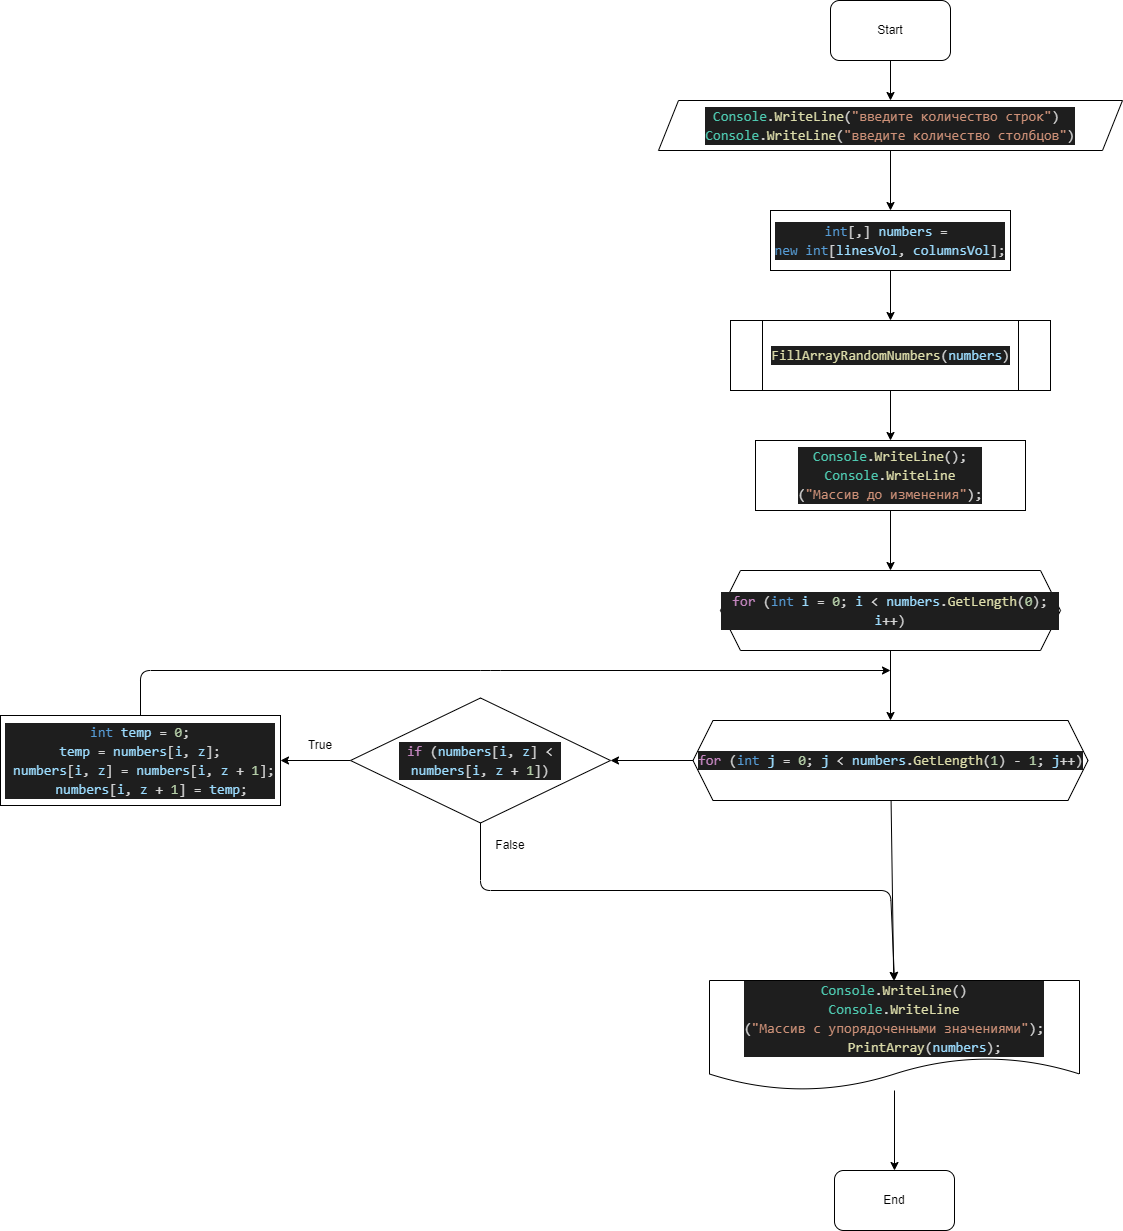

The diagram above was exported from draw.io. Its source (the exported page's mxGraphModel, read from the mxfile embedded in the PNG):
<mxGraphModel dx="2532" dy="675" grid="1" gridSize="10" guides="1" tooltips="1" connect="1" arrows="1" fold="1" page="1" pageScale="1" pageWidth="827" pageHeight="1169" math="0" shadow="0">
  <root>
    <mxCell id="0" />
    <mxCell id="1" parent="0" />
    <mxCell id="5" value="" style="edgeStyle=none;html=1;" edge="1" parent="1" source="2" target="3">
      <mxGeometry relative="1" as="geometry" />
    </mxCell>
    <mxCell id="2" value="Start" style="rounded=1;whiteSpace=wrap;html=1;" vertex="1" parent="1">
      <mxGeometry x="350" y="40" width="120" height="60" as="geometry" />
    </mxCell>
    <mxCell id="7" value="" style="edgeStyle=none;html=1;" edge="1" parent="1" source="3" target="6">
      <mxGeometry relative="1" as="geometry" />
    </mxCell>
    <mxCell id="3" value="&lt;div style=&quot;color: rgb(212 , 212 , 212) ; background-color: rgb(30 , 30 , 30) ; font-family: &amp;#34;consolas&amp;#34; , &amp;#34;courier new&amp;#34; , monospace ; font-size: 14px ; line-height: 19px&quot;&gt;&lt;div&gt;&lt;span style=&quot;font-family: &amp;#34;consolas&amp;#34; , &amp;#34;courier new&amp;#34; , monospace ; color: rgb(78 , 201 , 176)&quot;&gt;Console&lt;/span&gt;&lt;span style=&quot;font-family: &amp;#34;consolas&amp;#34; , &amp;#34;courier new&amp;#34; , monospace&quot;&gt;.&lt;/span&gt;&lt;span style=&quot;font-family: &amp;#34;consolas&amp;#34; , &amp;#34;courier new&amp;#34; , monospace ; color: rgb(220 , 220 , 170)&quot;&gt;WriteLine&lt;/span&gt;&lt;span style=&quot;font-family: &amp;#34;consolas&amp;#34; , &amp;#34;courier new&amp;#34; , monospace&quot;&gt;(&lt;/span&gt;&lt;span style=&quot;font-family: &amp;#34;consolas&amp;#34; , &amp;#34;courier new&amp;#34; , monospace ; color: rgb(206 , 145 , 120)&quot;&gt;&quot;введите количество строк&quot;&lt;/span&gt;&lt;span style=&quot;font-family: &amp;#34;consolas&amp;#34; , &amp;#34;courier new&amp;#34; , monospace&quot;&gt;)&lt;/span&gt;&amp;nbsp;&lt;/div&gt;&lt;div&gt;&lt;span style=&quot;font-family: &amp;#34;consolas&amp;#34; , &amp;#34;courier new&amp;#34; , monospace ; color: rgb(78 , 201 , 176)&quot;&gt;Console&lt;/span&gt;&lt;span style=&quot;font-family: &amp;#34;consolas&amp;#34; , &amp;#34;courier new&amp;#34; , monospace&quot;&gt;.&lt;/span&gt;&lt;span style=&quot;font-family: &amp;#34;consolas&amp;#34; , &amp;#34;courier new&amp;#34; , monospace ; color: rgb(220 , 220 , 170)&quot;&gt;WriteLine&lt;/span&gt;&lt;span style=&quot;font-family: &amp;#34;consolas&amp;#34; , &amp;#34;courier new&amp;#34; , monospace&quot;&gt;(&lt;/span&gt;&lt;span style=&quot;font-family: &amp;#34;consolas&amp;#34; , &amp;#34;courier new&amp;#34; , monospace ; color: rgb(206 , 145 , 120)&quot;&gt;&quot;введите количество столбцов&quot;&lt;/span&gt;&lt;span style=&quot;font-family: &amp;#34;consolas&amp;#34; , &amp;#34;courier new&amp;#34; , monospace&quot;&gt;)&lt;/span&gt;&lt;/div&gt;&lt;/div&gt;" style="shape=parallelogram;perimeter=parallelogramPerimeter;whiteSpace=wrap;html=1;fixedSize=1;" vertex="1" parent="1">
      <mxGeometry x="178" y="140" width="464" height="50" as="geometry" />
    </mxCell>
    <mxCell id="31" value="" style="edgeStyle=none;html=1;" edge="1" parent="1" source="4" target="30">
      <mxGeometry relative="1" as="geometry" />
    </mxCell>
    <mxCell id="4" value="&lt;div style=&quot;color: rgb(212 , 212 , 212) ; background-color: rgb(30 , 30 , 30) ; font-family: &amp;#34;consolas&amp;#34; , &amp;#34;courier new&amp;#34; , monospace ; font-size: 14px ; line-height: 19px&quot;&gt;&lt;div&gt;&lt;span style=&quot;color: #4ec9b0&quot;&gt;Console&lt;/span&gt;.&lt;span style=&quot;color: #dcdcaa&quot;&gt;WriteLine&lt;/span&gt;()&lt;/div&gt;&lt;div&gt;&lt;span style=&quot;color: rgb(78 , 201 , 176)&quot;&gt;Console&lt;/span&gt;.&lt;span style=&quot;color: rgb(220 , 220 , 170)&quot;&gt;WriteLine&lt;/span&gt;&lt;/div&gt;&lt;div&gt;(&lt;span style=&quot;color: #ce9178&quot;&gt;&quot;Массив с упорядоченными значениями&quot;&lt;/span&gt;);&lt;/div&gt;&lt;div&gt;&amp;nbsp; &amp;nbsp; &amp;nbsp; &amp;nbsp; &lt;span style=&quot;color: #dcdcaa&quot;&gt;PrintArray&lt;/span&gt;(&lt;span style=&quot;color: #9cdcfe&quot;&gt;numbers&lt;/span&gt;);&lt;/div&gt;&lt;/div&gt;" style="shape=document;whiteSpace=wrap;html=1;boundedLbl=1;" vertex="1" parent="1">
      <mxGeometry x="229" y="1020" width="370" height="110" as="geometry" />
    </mxCell>
    <mxCell id="9" value="" style="edgeStyle=none;html=1;" edge="1" parent="1" source="6" target="8">
      <mxGeometry relative="1" as="geometry" />
    </mxCell>
    <mxCell id="6" value="&lt;div style=&quot;color: rgb(212 , 212 , 212) ; background-color: rgb(30 , 30 , 30) ; font-family: &amp;#34;consolas&amp;#34; , &amp;#34;courier new&amp;#34; , monospace ; font-size: 14px ; line-height: 19px&quot;&gt;&lt;span style=&quot;color: #569cd6&quot;&gt;int&lt;/span&gt;[,] &lt;span style=&quot;color: #9cdcfe&quot;&gt;numbers&lt;/span&gt; =&amp;nbsp;&lt;/div&gt;&lt;div style=&quot;color: rgb(212 , 212 , 212) ; background-color: rgb(30 , 30 , 30) ; font-family: &amp;#34;consolas&amp;#34; , &amp;#34;courier new&amp;#34; , monospace ; font-size: 14px ; line-height: 19px&quot;&gt;&lt;span style=&quot;color: #569cd6&quot;&gt;new&lt;/span&gt; &lt;span style=&quot;color: #569cd6&quot;&gt;int&lt;/span&gt;[&lt;span style=&quot;color: #9cdcfe&quot;&gt;linesVol&lt;/span&gt;, &lt;span style=&quot;color: #9cdcfe&quot;&gt;columnsVol&lt;/span&gt;];&lt;/div&gt;" style="rounded=0;whiteSpace=wrap;html=1;" vertex="1" parent="1">
      <mxGeometry x="290" y="250" width="240" height="60" as="geometry" />
    </mxCell>
    <mxCell id="11" value="" style="edgeStyle=none;html=1;" edge="1" parent="1" source="8" target="10">
      <mxGeometry relative="1" as="geometry" />
    </mxCell>
    <mxCell id="8" value="&lt;div style=&quot;color: rgb(212 , 212 , 212) ; background-color: rgb(30 , 30 , 30) ; font-family: &amp;#34;consolas&amp;#34; , &amp;#34;courier new&amp;#34; , monospace ; font-size: 14px ; line-height: 19px&quot;&gt;&lt;span style=&quot;color: #dcdcaa&quot;&gt;FillArrayRandomNumbers&lt;/span&gt;(&lt;span style=&quot;color: #9cdcfe&quot;&gt;numbers&lt;/span&gt;)&lt;/div&gt;" style="shape=process;whiteSpace=wrap;html=1;backgroundOutline=1;" vertex="1" parent="1">
      <mxGeometry x="250" y="360" width="320" height="70" as="geometry" />
    </mxCell>
    <mxCell id="13" value="" style="edgeStyle=none;html=1;" edge="1" parent="1" source="10" target="12">
      <mxGeometry relative="1" as="geometry" />
    </mxCell>
    <mxCell id="10" value="&lt;div style=&quot;color: rgb(212 , 212 , 212) ; background-color: rgb(30 , 30 , 30) ; font-family: &amp;#34;consolas&amp;#34; , &amp;#34;courier new&amp;#34; , monospace ; font-size: 14px ; line-height: 19px&quot;&gt;&lt;div&gt;&lt;span style=&quot;color: #4ec9b0&quot;&gt;Console&lt;/span&gt;.&lt;span style=&quot;color: #dcdcaa&quot;&gt;WriteLine&lt;/span&gt;();&lt;/div&gt;&lt;div&gt;&lt;span style=&quot;color: rgb(78 , 201 , 176)&quot;&gt;Console&lt;/span&gt;.&lt;span style=&quot;color: rgb(220 , 220 , 170)&quot;&gt;WriteLine&lt;/span&gt;&lt;/div&gt;&lt;div&gt;(&lt;span style=&quot;color: #ce9178&quot;&gt;&quot;Массив до изменения&quot;&lt;/span&gt;);&lt;/div&gt;&lt;/div&gt;" style="rounded=0;whiteSpace=wrap;html=1;" vertex="1" parent="1">
      <mxGeometry x="275" y="480" width="270" height="70" as="geometry" />
    </mxCell>
    <mxCell id="18" value="" style="edgeStyle=none;html=1;" edge="1" parent="1" source="12" target="15">
      <mxGeometry relative="1" as="geometry" />
    </mxCell>
    <mxCell id="12" value="&lt;div style=&quot;color: rgb(212 , 212 , 212) ; background-color: rgb(30 , 30 , 30) ; font-family: &amp;#34;consolas&amp;#34; , &amp;#34;courier new&amp;#34; , monospace ; font-size: 14px ; line-height: 19px&quot;&gt;&lt;span style=&quot;color: #c586c0&quot;&gt;for&lt;/span&gt; (&lt;span style=&quot;color: #569cd6&quot;&gt;int&lt;/span&gt; &lt;span style=&quot;color: #9cdcfe&quot;&gt;i&lt;/span&gt; = &lt;span style=&quot;color: #b5cea8&quot;&gt;0&lt;/span&gt;; &lt;span style=&quot;color: #9cdcfe&quot;&gt;i&lt;/span&gt; &amp;lt; &lt;span style=&quot;color: #9cdcfe&quot;&gt;numbers&lt;/span&gt;.&lt;span style=&quot;color: #dcdcaa&quot;&gt;GetLength&lt;/span&gt;(&lt;span style=&quot;color: #b5cea8&quot;&gt;0&lt;/span&gt;); &lt;span style=&quot;color: #9cdcfe&quot;&gt;i&lt;/span&gt;++)&lt;/div&gt;" style="shape=hexagon;perimeter=hexagonPerimeter2;whiteSpace=wrap;html=1;fixedSize=1;" vertex="1" parent="1">
      <mxGeometry x="240" y="610" width="340" height="80" as="geometry" />
    </mxCell>
    <mxCell id="20" value="" style="edgeStyle=none;html=1;" edge="1" parent="1" source="15" target="19">
      <mxGeometry relative="1" as="geometry" />
    </mxCell>
    <mxCell id="28" style="edgeStyle=none;html=1;" edge="1" parent="1" source="15" target="4">
      <mxGeometry relative="1" as="geometry">
        <mxPoint x="410.00000000000045" y="1010" as="targetPoint" />
      </mxGeometry>
    </mxCell>
    <mxCell id="15" value="&lt;div style=&quot;color: rgb(212 , 212 , 212) ; background-color: rgb(30 , 30 , 30) ; font-family: &amp;#34;consolas&amp;#34; , &amp;#34;courier new&amp;#34; , monospace ; font-size: 14px ; line-height: 19px&quot;&gt;&lt;div style=&quot;font-family: &amp;#34;consolas&amp;#34; , &amp;#34;courier new&amp;#34; , monospace ; line-height: 19px&quot;&gt;&lt;span style=&quot;color: #c586c0&quot;&gt;for&lt;/span&gt;&amp;nbsp;(&lt;span style=&quot;color: #569cd6&quot;&gt;int&lt;/span&gt; &lt;span style=&quot;color: #9cdcfe&quot;&gt;j&lt;/span&gt; = &lt;span style=&quot;color: #b5cea8&quot;&gt;0&lt;/span&gt;; &lt;span style=&quot;color: #9cdcfe&quot;&gt;j&lt;/span&gt; &amp;lt; &lt;span style=&quot;color: #9cdcfe&quot;&gt;numbers&lt;/span&gt;.&lt;span style=&quot;color: #dcdcaa&quot;&gt;GetLength&lt;/span&gt;(&lt;span style=&quot;color: #b5cea8&quot;&gt;1&lt;/span&gt;) - &lt;span style=&quot;color: #b5cea8&quot;&gt;1&lt;/span&gt;; &lt;span style=&quot;color: #9cdcfe&quot;&gt;j&lt;/span&gt;++)&lt;/div&gt;&lt;/div&gt;" style="shape=hexagon;perimeter=hexagonPerimeter2;whiteSpace=wrap;html=1;fixedSize=1;" vertex="1" parent="1">
      <mxGeometry x="212.5" y="760" width="395" height="80" as="geometry" />
    </mxCell>
    <mxCell id="23" value="" style="edgeStyle=none;html=1;entryX=0.5;entryY=0;entryDx=0;entryDy=0;" edge="1" parent="1" source="19" target="4">
      <mxGeometry relative="1" as="geometry">
        <mxPoint x="410" y="730" as="targetPoint" />
        <Array as="points">
          <mxPoint y="930" />
          <mxPoint x="410" y="930" />
        </Array>
      </mxGeometry>
    </mxCell>
    <mxCell id="26" style="edgeStyle=none;html=1;entryX=1;entryY=0.5;entryDx=0;entryDy=0;" edge="1" parent="1" source="19" target="24">
      <mxGeometry relative="1" as="geometry" />
    </mxCell>
    <mxCell id="19" value="&lt;div style=&quot;color: rgb(212 , 212 , 212) ; background-color: rgb(30 , 30 , 30) ; font-family: &amp;#34;consolas&amp;#34; , &amp;#34;courier new&amp;#34; , monospace ; font-size: 14px ; line-height: 19px&quot;&gt;&amp;nbsp;&lt;span style=&quot;color: #c586c0&quot;&gt;if&lt;/span&gt; (&lt;span style=&quot;color: #9cdcfe&quot;&gt;numbers&lt;/span&gt;[&lt;span style=&quot;color: #9cdcfe&quot;&gt;i&lt;/span&gt;, &lt;span style=&quot;color: #9cdcfe&quot;&gt;z&lt;/span&gt;] &amp;lt;&amp;nbsp;&lt;/div&gt;&lt;div style=&quot;color: rgb(212 , 212 , 212) ; background-color: rgb(30 , 30 , 30) ; font-family: &amp;#34;consolas&amp;#34; , &amp;#34;courier new&amp;#34; , monospace ; font-size: 14px ; line-height: 19px&quot;&gt;&lt;span style=&quot;color: rgb(156 , 220 , 254)&quot;&gt;numbers&lt;/span&gt;[&lt;span style=&quot;color: rgb(156 , 220 , 254)&quot;&gt;i&lt;/span&gt;, &lt;span style=&quot;color: rgb(156 , 220 , 254)&quot;&gt;z&lt;/span&gt; + &lt;span style=&quot;color: rgb(181 , 206 , 168)&quot;&gt;1&lt;/span&gt;])&lt;/div&gt;" style="rhombus;whiteSpace=wrap;html=1;" vertex="1" parent="1">
      <mxGeometry x="-130" y="737.5" width="260" height="125" as="geometry" />
    </mxCell>
    <mxCell id="21" value="True" style="text;html=1;strokeColor=none;fillColor=none;align=center;verticalAlign=middle;whiteSpace=wrap;rounded=0;" vertex="1" parent="1">
      <mxGeometry x="-190" y="770" width="60" height="30" as="geometry" />
    </mxCell>
    <mxCell id="27" style="edgeStyle=none;html=1;" edge="1" parent="1" source="24">
      <mxGeometry relative="1" as="geometry">
        <mxPoint x="410" y="710" as="targetPoint" />
        <Array as="points">
          <mxPoint x="-340" y="710" />
          <mxPoint x="10" y="710" />
        </Array>
      </mxGeometry>
    </mxCell>
    <mxCell id="24" value="&lt;div style=&quot;background-color: rgb(30 , 30 , 30) ; font-family: &amp;#34;consolas&amp;#34; , &amp;#34;courier new&amp;#34; , monospace ; font-size: 14px ; line-height: 19px&quot;&gt;&lt;div&gt;&lt;span style=&quot;color: rgb(86 , 156 , 214)&quot;&gt;int&lt;/span&gt; &lt;span style=&quot;color: rgb(156 , 220 , 254)&quot;&gt;temp&lt;/span&gt;&lt;font color=&quot;#d4d4d4&quot;&gt; = &lt;/font&gt;&lt;span style=&quot;color: rgb(181 , 206 , 168)&quot;&gt;0&lt;/span&gt;&lt;font color=&quot;#d4d4d4&quot;&gt;;&lt;/font&gt;&lt;/div&gt;&lt;div&gt;&lt;span style=&quot;color: rgb(156 , 220 , 254)&quot;&gt;temp&lt;/span&gt;&lt;font color=&quot;#d4d4d4&quot;&gt; = &lt;/font&gt;&lt;span style=&quot;color: rgb(156 , 220 , 254)&quot;&gt;numbers&lt;/span&gt;&lt;font color=&quot;#d4d4d4&quot;&gt;[&lt;/font&gt;&lt;span style=&quot;color: rgb(156 , 220 , 254)&quot;&gt;i&lt;/span&gt;&lt;font color=&quot;#d4d4d4&quot;&gt;, &lt;/font&gt;&lt;span style=&quot;color: rgb(156 , 220 , 254)&quot;&gt;z&lt;/span&gt;&lt;font color=&quot;#d4d4d4&quot;&gt;];&lt;/font&gt;&lt;/div&gt;&lt;div style=&quot;color: rgb(212 , 212 , 212)&quot;&gt;&amp;nbsp;&lt;span style=&quot;color: #9cdcfe&quot;&gt;numbers&lt;/span&gt;[&lt;span style=&quot;color: #9cdcfe&quot;&gt;i&lt;/span&gt;, &lt;span style=&quot;color: #9cdcfe&quot;&gt;z&lt;/span&gt;] = &lt;span style=&quot;color: #9cdcfe&quot;&gt;numbers&lt;/span&gt;[&lt;span style=&quot;color: #9cdcfe&quot;&gt;i&lt;/span&gt;, &lt;span style=&quot;color: #9cdcfe&quot;&gt;z&lt;/span&gt; + &lt;span style=&quot;color: #b5cea8&quot;&gt;1&lt;/span&gt;];&lt;/div&gt;&lt;div style=&quot;color: rgb(212 , 212 , 212)&quot;&gt;&amp;nbsp; &amp;nbsp;&lt;span style=&quot;color: #9cdcfe&quot;&gt;numbers&lt;/span&gt;[&lt;span style=&quot;color: #9cdcfe&quot;&gt;i&lt;/span&gt;, &lt;span style=&quot;color: #9cdcfe&quot;&gt;z&lt;/span&gt; + &lt;span style=&quot;color: #b5cea8&quot;&gt;1&lt;/span&gt;] = &lt;span style=&quot;color: #9cdcfe&quot;&gt;temp&lt;/span&gt;;&lt;/div&gt;&lt;/div&gt;" style="rounded=0;whiteSpace=wrap;html=1;" vertex="1" parent="1">
      <mxGeometry x="-480" y="755" width="280" height="90" as="geometry" />
    </mxCell>
    <mxCell id="29" value="False" style="text;html=1;strokeColor=none;fillColor=none;align=center;verticalAlign=middle;whiteSpace=wrap;rounded=0;" vertex="1" parent="1">
      <mxGeometry y="870" width="60" height="30" as="geometry" />
    </mxCell>
    <mxCell id="30" value="End" style="rounded=1;whiteSpace=wrap;html=1;" vertex="1" parent="1">
      <mxGeometry x="354" y="1210" width="120" height="60" as="geometry" />
    </mxCell>
  </root>
</mxGraphModel>